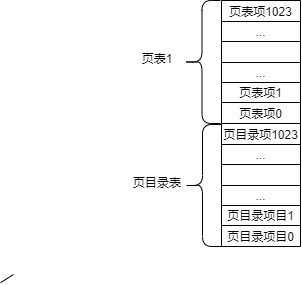

The diagram above was exported from draw.io. Its source (the exported page's mxGraphModel, read from the mxfile embedded in the PNG):
<mxGraphModel dx="865" dy="409" grid="0" gridSize="10" guides="1" tooltips="1" connect="1" arrows="1" fold="1" page="1" pageScale="1" pageWidth="827" pageHeight="1169" math="0" shadow="0">
  <root>
    <mxCell id="0" />
    <mxCell id="1" parent="0" />
    <mxCell id="TCtQNCXg1px9mPEbeWXM-21" value="" style="endArrow=none;html=1;rounded=0;" edge="1" parent="1">
      <mxGeometry width="50" height="50" relative="1" as="geometry">
        <mxPoint x="150" y="337" as="sourcePoint" />
        <mxPoint x="136.9999999999999" y="345.1851851851852" as="targetPoint" />
      </mxGeometry>
    </mxCell>
    <mxCell id="TCtQNCXg1px9mPEbeWXM-36" value="" style="shape=table;startSize=0;container=1;collapsible=0;childLayout=tableLayout;" vertex="1" parent="1">
      <mxGeometry x="358" y="186" width="79" height="123" as="geometry" />
    </mxCell>
    <mxCell id="TCtQNCXg1px9mPEbeWXM-37" value="" style="shape=tableRow;horizontal=0;startSize=0;swimlaneHead=0;swimlaneBody=0;top=0;left=0;bottom=0;right=0;collapsible=0;dropTarget=0;fillColor=none;points=[[0,0.5],[1,0.5]];portConstraint=eastwest;" vertex="1" parent="TCtQNCXg1px9mPEbeWXM-36">
      <mxGeometry width="79" height="21" as="geometry" />
    </mxCell>
    <mxCell id="TCtQNCXg1px9mPEbeWXM-38" value="页目录项1023" style="shape=partialRectangle;html=1;whiteSpace=wrap;connectable=0;overflow=hidden;fillColor=none;top=0;left=0;bottom=0;right=0;pointerEvents=1;" vertex="1" parent="TCtQNCXg1px9mPEbeWXM-37">
      <mxGeometry width="79" height="21" as="geometry">
        <mxRectangle width="79" height="21" as="alternateBounds" />
      </mxGeometry>
    </mxCell>
    <mxCell id="TCtQNCXg1px9mPEbeWXM-39" value="" style="shape=tableRow;horizontal=0;startSize=0;swimlaneHead=0;swimlaneBody=0;top=0;left=0;bottom=0;right=0;collapsible=0;dropTarget=0;fillColor=none;points=[[0,0.5],[1,0.5]];portConstraint=eastwest;" vertex="1" parent="TCtQNCXg1px9mPEbeWXM-36">
      <mxGeometry y="21" width="79" height="20" as="geometry" />
    </mxCell>
    <mxCell id="TCtQNCXg1px9mPEbeWXM-40" value="..." style="shape=partialRectangle;html=1;whiteSpace=wrap;connectable=0;overflow=hidden;fillColor=none;top=0;left=0;bottom=0;right=0;pointerEvents=1;" vertex="1" parent="TCtQNCXg1px9mPEbeWXM-39">
      <mxGeometry width="79" height="20" as="geometry">
        <mxRectangle width="79" height="20" as="alternateBounds" />
      </mxGeometry>
    </mxCell>
    <mxCell id="TCtQNCXg1px9mPEbeWXM-41" value="" style="shape=tableRow;horizontal=0;startSize=0;swimlaneHead=0;swimlaneBody=0;top=0;left=0;bottom=0;right=0;collapsible=0;dropTarget=0;fillColor=none;points=[[0,0.5],[1,0.5]];portConstraint=eastwest;" vertex="1" parent="TCtQNCXg1px9mPEbeWXM-36">
      <mxGeometry y="41" width="79" height="21" as="geometry" />
    </mxCell>
    <mxCell id="TCtQNCXg1px9mPEbeWXM-42" value="" style="shape=partialRectangle;html=1;whiteSpace=wrap;connectable=0;overflow=hidden;fillColor=none;top=0;left=0;bottom=0;right=0;pointerEvents=1;" vertex="1" parent="TCtQNCXg1px9mPEbeWXM-41">
      <mxGeometry width="79" height="21" as="geometry">
        <mxRectangle width="79" height="21" as="alternateBounds" />
      </mxGeometry>
    </mxCell>
    <mxCell id="TCtQNCXg1px9mPEbeWXM-43" value="" style="shape=tableRow;horizontal=0;startSize=0;swimlaneHead=0;swimlaneBody=0;top=0;left=0;bottom=0;right=0;collapsible=0;dropTarget=0;fillColor=none;points=[[0,0.5],[1,0.5]];portConstraint=eastwest;" vertex="1" parent="TCtQNCXg1px9mPEbeWXM-36">
      <mxGeometry y="62" width="79" height="20" as="geometry" />
    </mxCell>
    <mxCell id="TCtQNCXg1px9mPEbeWXM-44" value="..." style="shape=partialRectangle;html=1;whiteSpace=wrap;connectable=0;overflow=hidden;fillColor=none;top=0;left=0;bottom=0;right=0;pointerEvents=1;" vertex="1" parent="TCtQNCXg1px9mPEbeWXM-43">
      <mxGeometry width="79" height="20" as="geometry">
        <mxRectangle width="79" height="20" as="alternateBounds" />
      </mxGeometry>
    </mxCell>
    <mxCell id="TCtQNCXg1px9mPEbeWXM-45" value="" style="shape=tableRow;horizontal=0;startSize=0;swimlaneHead=0;swimlaneBody=0;top=0;left=0;bottom=0;right=0;collapsible=0;dropTarget=0;fillColor=none;points=[[0,0.5],[1,0.5]];portConstraint=eastwest;" vertex="1" parent="TCtQNCXg1px9mPEbeWXM-36">
      <mxGeometry y="82" width="79" height="20" as="geometry" />
    </mxCell>
    <mxCell id="TCtQNCXg1px9mPEbeWXM-46" value="&lt;span&gt;页目录项目1&lt;/span&gt;" style="shape=partialRectangle;html=1;whiteSpace=wrap;connectable=0;overflow=hidden;fillColor=none;top=0;left=0;bottom=0;right=0;pointerEvents=1;" vertex="1" parent="TCtQNCXg1px9mPEbeWXM-45">
      <mxGeometry width="79" height="20" as="geometry">
        <mxRectangle width="79" height="20" as="alternateBounds" />
      </mxGeometry>
    </mxCell>
    <mxCell id="TCtQNCXg1px9mPEbeWXM-47" value="" style="shape=tableRow;horizontal=0;startSize=0;swimlaneHead=0;swimlaneBody=0;top=0;left=0;bottom=0;right=0;collapsible=0;dropTarget=0;fillColor=none;points=[[0,0.5],[1,0.5]];portConstraint=eastwest;" vertex="1" parent="TCtQNCXg1px9mPEbeWXM-36">
      <mxGeometry y="102" width="79" height="21" as="geometry" />
    </mxCell>
    <mxCell id="TCtQNCXg1px9mPEbeWXM-48" value="页目录项目0" style="shape=partialRectangle;html=1;whiteSpace=wrap;connectable=0;overflow=hidden;fillColor=none;top=0;left=0;bottom=0;right=0;pointerEvents=1;" vertex="1" parent="TCtQNCXg1px9mPEbeWXM-47">
      <mxGeometry width="79" height="21" as="geometry">
        <mxRectangle width="79" height="21" as="alternateBounds" />
      </mxGeometry>
    </mxCell>
    <mxCell id="TCtQNCXg1px9mPEbeWXM-70" value="" style="shape=table;startSize=0;container=1;collapsible=0;childLayout=tableLayout;" vertex="1" parent="1">
      <mxGeometry x="358" y="63" width="79" height="123" as="geometry" />
    </mxCell>
    <mxCell id="TCtQNCXg1px9mPEbeWXM-71" value="" style="shape=tableRow;horizontal=0;startSize=0;swimlaneHead=0;swimlaneBody=0;top=0;left=0;bottom=0;right=0;collapsible=0;dropTarget=0;fillColor=none;points=[[0,0.5],[1,0.5]];portConstraint=eastwest;" vertex="1" parent="TCtQNCXg1px9mPEbeWXM-70">
      <mxGeometry width="79" height="21" as="geometry" />
    </mxCell>
    <mxCell id="TCtQNCXg1px9mPEbeWXM-72" value="页表项1023" style="shape=partialRectangle;html=1;whiteSpace=wrap;connectable=0;overflow=hidden;fillColor=none;top=0;left=0;bottom=0;right=0;pointerEvents=1;" vertex="1" parent="TCtQNCXg1px9mPEbeWXM-71">
      <mxGeometry width="79" height="21" as="geometry">
        <mxRectangle width="79" height="21" as="alternateBounds" />
      </mxGeometry>
    </mxCell>
    <mxCell id="TCtQNCXg1px9mPEbeWXM-73" value="" style="shape=tableRow;horizontal=0;startSize=0;swimlaneHead=0;swimlaneBody=0;top=0;left=0;bottom=0;right=0;collapsible=0;dropTarget=0;fillColor=none;points=[[0,0.5],[1,0.5]];portConstraint=eastwest;" vertex="1" parent="TCtQNCXg1px9mPEbeWXM-70">
      <mxGeometry y="21" width="79" height="20" as="geometry" />
    </mxCell>
    <mxCell id="TCtQNCXg1px9mPEbeWXM-74" value="..." style="shape=partialRectangle;html=1;whiteSpace=wrap;connectable=0;overflow=hidden;fillColor=none;top=0;left=0;bottom=0;right=0;pointerEvents=1;" vertex="1" parent="TCtQNCXg1px9mPEbeWXM-73">
      <mxGeometry width="79" height="20" as="geometry">
        <mxRectangle width="79" height="20" as="alternateBounds" />
      </mxGeometry>
    </mxCell>
    <mxCell id="TCtQNCXg1px9mPEbeWXM-75" value="" style="shape=tableRow;horizontal=0;startSize=0;swimlaneHead=0;swimlaneBody=0;top=0;left=0;bottom=0;right=0;collapsible=0;dropTarget=0;fillColor=none;points=[[0,0.5],[1,0.5]];portConstraint=eastwest;" vertex="1" parent="TCtQNCXg1px9mPEbeWXM-70">
      <mxGeometry y="41" width="79" height="21" as="geometry" />
    </mxCell>
    <mxCell id="TCtQNCXg1px9mPEbeWXM-76" value="" style="shape=partialRectangle;html=1;whiteSpace=wrap;connectable=0;overflow=hidden;fillColor=none;top=0;left=0;bottom=0;right=0;pointerEvents=1;" vertex="1" parent="TCtQNCXg1px9mPEbeWXM-75">
      <mxGeometry width="79" height="21" as="geometry">
        <mxRectangle width="79" height="21" as="alternateBounds" />
      </mxGeometry>
    </mxCell>
    <mxCell id="TCtQNCXg1px9mPEbeWXM-77" value="" style="shape=tableRow;horizontal=0;startSize=0;swimlaneHead=0;swimlaneBody=0;top=0;left=0;bottom=0;right=0;collapsible=0;dropTarget=0;fillColor=none;points=[[0,0.5],[1,0.5]];portConstraint=eastwest;" vertex="1" parent="TCtQNCXg1px9mPEbeWXM-70">
      <mxGeometry y="62" width="79" height="20" as="geometry" />
    </mxCell>
    <mxCell id="TCtQNCXg1px9mPEbeWXM-78" value="..." style="shape=partialRectangle;html=1;whiteSpace=wrap;connectable=0;overflow=hidden;fillColor=none;top=0;left=0;bottom=0;right=0;pointerEvents=1;" vertex="1" parent="TCtQNCXg1px9mPEbeWXM-77">
      <mxGeometry width="79" height="20" as="geometry">
        <mxRectangle width="79" height="20" as="alternateBounds" />
      </mxGeometry>
    </mxCell>
    <mxCell id="TCtQNCXg1px9mPEbeWXM-79" value="" style="shape=tableRow;horizontal=0;startSize=0;swimlaneHead=0;swimlaneBody=0;top=0;left=0;bottom=0;right=0;collapsible=0;dropTarget=0;fillColor=none;points=[[0,0.5],[1,0.5]];portConstraint=eastwest;" vertex="1" parent="TCtQNCXg1px9mPEbeWXM-70">
      <mxGeometry y="82" width="79" height="20" as="geometry" />
    </mxCell>
    <mxCell id="TCtQNCXg1px9mPEbeWXM-80" value="页表项1" style="shape=partialRectangle;html=1;whiteSpace=wrap;connectable=0;overflow=hidden;fillColor=none;top=0;left=0;bottom=0;right=0;pointerEvents=1;" vertex="1" parent="TCtQNCXg1px9mPEbeWXM-79">
      <mxGeometry width="79" height="20" as="geometry">
        <mxRectangle width="79" height="20" as="alternateBounds" />
      </mxGeometry>
    </mxCell>
    <mxCell id="TCtQNCXg1px9mPEbeWXM-81" value="" style="shape=tableRow;horizontal=0;startSize=0;swimlaneHead=0;swimlaneBody=0;top=0;left=0;bottom=0;right=0;collapsible=0;dropTarget=0;fillColor=none;points=[[0,0.5],[1,0.5]];portConstraint=eastwest;" vertex="1" parent="TCtQNCXg1px9mPEbeWXM-70">
      <mxGeometry y="102" width="79" height="21" as="geometry" />
    </mxCell>
    <mxCell id="TCtQNCXg1px9mPEbeWXM-82" value="页表项0" style="shape=partialRectangle;html=1;whiteSpace=wrap;connectable=0;overflow=hidden;fillColor=none;top=0;left=0;bottom=0;right=0;pointerEvents=1;" vertex="1" parent="TCtQNCXg1px9mPEbeWXM-81">
      <mxGeometry width="79" height="21" as="geometry">
        <mxRectangle width="79" height="21" as="alternateBounds" />
      </mxGeometry>
    </mxCell>
    <mxCell id="TCtQNCXg1px9mPEbeWXM-83" value="" style="shape=curlyBracket;whiteSpace=wrap;html=1;rounded=1;" vertex="1" parent="1">
      <mxGeometry x="320" y="187" width="38" height="122" as="geometry" />
    </mxCell>
    <mxCell id="TCtQNCXg1px9mPEbeWXM-84" value="页表1" style="text;html=1;strokeColor=none;fillColor=none;align=center;verticalAlign=middle;whiteSpace=wrap;rounded=0;" vertex="1" parent="1">
      <mxGeometry x="264" y="106" width="60" height="30" as="geometry" />
    </mxCell>
    <mxCell id="TCtQNCXg1px9mPEbeWXM-85" value="页目录表" style="text;html=1;strokeColor=none;fillColor=none;align=center;verticalAlign=middle;whiteSpace=wrap;rounded=0;" vertex="1" parent="1">
      <mxGeometry x="264" y="230" width="60" height="30" as="geometry" />
    </mxCell>
    <mxCell id="TCtQNCXg1px9mPEbeWXM-87" value="" style="shape=curlyBracket;whiteSpace=wrap;html=1;rounded=1;" vertex="1" parent="1">
      <mxGeometry x="320" y="63" width="37" height="123" as="geometry" />
    </mxCell>
  </root>
</mxGraphModel>